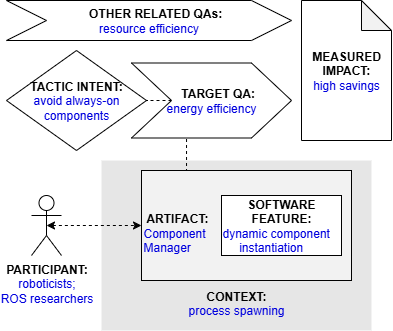

The diagram above was exported from draw.io. Its source (the exported page's mxGraphModel, read from the mxfile embedded in the PNG):
<mxGraphModel dx="713" dy="393" grid="1" gridSize="10" guides="1" tooltips="1" connect="1" arrows="1" fold="1" page="1" pageScale="1" pageWidth="827" pageHeight="1169" math="0" shadow="0">
  <root>
    <mxCell id="0" />
    <mxCell id="1" parent="0" />
    <mxCell id="zhqQK_5YV5MrjuXNHGbT-1" value="&lt;b&gt;PARTICIPANT:&lt;/b&gt;&lt;br&gt;&lt;div&gt;&lt;font color=&quot;#0000de&quot;&gt;roboticists; &lt;br&gt;ROS researchers&lt;/font&gt;&lt;/div&gt;" style="shape=umlActor;verticalLabelPosition=bottom;verticalAlign=top;html=1;outlineConnect=0;" vertex="1" parent="1">
      <mxGeometry x="65" y="235" width="30" height="60" as="geometry" />
    </mxCell>
    <mxCell id="zhqQK_5YV5MrjuXNHGbT-2" value="&lt;br&gt;&lt;br&gt;&lt;br&gt;&lt;br&gt;&lt;br&gt;&lt;br&gt;&lt;br&gt;&lt;br&gt;&lt;b&gt;&lt;font color=&quot;#000000&quot;&gt;CONTEXT:&lt;/font&gt;&lt;/b&gt;&lt;br&gt;process spawning" style="rounded=0;whiteSpace=wrap;html=1;fontColor=#0000DE;fillColor=#E6E6E6;strokeColor=none;" vertex="1" parent="1">
      <mxGeometry x="135" y="200" width="270" height="170" as="geometry" />
    </mxCell>
    <mxCell id="zhqQK_5YV5MrjuXNHGbT-3" style="edgeStyle=orthogonalEdgeStyle;rounded=0;orthogonalLoop=1;jettySize=auto;html=1;exitX=0.25;exitY=0;exitDx=0;exitDy=0;entryX=0.344;entryY=0.988;entryDx=0;entryDy=0;entryPerimeter=0;endArrow=none;endFill=0;dashed=1;" edge="1" parent="1" source="zhqQK_5YV5MrjuXNHGbT-4" target="zhqQK_5YV5MrjuXNHGbT-9">
      <mxGeometry relative="1" as="geometry" />
    </mxCell>
    <mxCell id="zhqQK_5YV5MrjuXNHGbT-4" value="&lt;div&gt;&lt;b&gt;&lt;font color=&quot;#000000&quot;&gt;&lt;br&gt;&lt;/font&gt;&lt;/b&gt;&lt;/div&gt;&lt;b&gt;&lt;font color=&quot;#000000&quot;&gt;&amp;nbsp;ARTIFACT:&lt;/font&gt;&lt;/b&gt;&lt;br&gt;&lt;div&gt;Component&amp;nbsp;&lt;/div&gt;&lt;div&gt;Manager&lt;/div&gt;" style="rounded=0;whiteSpace=wrap;html=1;fontColor=#0000DE;fillColor=#F2F2F2;align=left;" vertex="1" parent="1">
      <mxGeometry x="175" y="210" width="210" height="110" as="geometry" />
    </mxCell>
    <mxCell id="zhqQK_5YV5MrjuXNHGbT-5" style="edgeStyle=orthogonalEdgeStyle;rounded=0;orthogonalLoop=1;jettySize=auto;html=1;exitX=0.5;exitY=0.5;exitDx=0;exitDy=0;exitPerimeter=0;entryX=0;entryY=0.5;entryDx=0;entryDy=0;fontColor=#0000DE;startArrow=classic;startFill=1;dashed=1;" edge="1" parent="1" source="zhqQK_5YV5MrjuXNHGbT-1" target="zhqQK_5YV5MrjuXNHGbT-4">
      <mxGeometry relative="1" as="geometry" />
    </mxCell>
    <mxCell id="zhqQK_5YV5MrjuXNHGbT-6" value="&lt;b&gt;SOFTWARE&lt;br&gt;FEATURE:&lt;/b&gt;&lt;br&gt;&lt;div style=&quot;text-align: left;&quot;&gt;&lt;font color=&quot;#0000de&quot;&gt;dynamic component&amp;nbsp; &amp;nbsp; &amp;nbsp; &amp;nbsp; &amp;nbsp;instantiation&lt;/font&gt;&lt;/div&gt;" style="rounded=0;whiteSpace=wrap;html=1;fontColor=#000000;fillColor=#FFFFFF;" vertex="1" parent="1">
      <mxGeometry x="255" y="235" width="120" height="60" as="geometry" />
    </mxCell>
    <mxCell id="zhqQK_5YV5MrjuXNHGbT-7" value="&lt;b&gt;&lt;font color=&quot;#000000&quot;&gt;TACTIC INTENT:&lt;/font&gt;&lt;/b&gt;&lt;br&gt;avoid always-on components" style="rhombus;whiteSpace=wrap;html=1;fontColor=#0000DE;fillColor=#FFFFFF;" vertex="1" parent="1">
      <mxGeometry x="40" y="90" width="140" height="100" as="geometry" />
    </mxCell>
    <mxCell id="zhqQK_5YV5MrjuXNHGbT-8" style="edgeStyle=orthogonalEdgeStyle;rounded=0;orthogonalLoop=1;jettySize=auto;html=1;exitX=0;exitY=0.5;exitDx=0;exitDy=0;entryX=1;entryY=0.5;entryDx=0;entryDy=0;dashed=1;endArrow=none;endFill=0;" edge="1" parent="1" source="zhqQK_5YV5MrjuXNHGbT-9" target="zhqQK_5YV5MrjuXNHGbT-7">
      <mxGeometry relative="1" as="geometry" />
    </mxCell>
    <mxCell id="zhqQK_5YV5MrjuXNHGbT-9" value="&lt;b&gt;&amp;nbsp; &amp;nbsp; TARGET QA:&lt;/b&gt;&lt;br&gt;&lt;font color=&quot;#0000de&quot;&gt;energy efficiency&lt;/font&gt;" style="shape=step;perimeter=stepPerimeter;whiteSpace=wrap;html=1;fixedSize=1;fontColor=#000000;fillColor=#FFFFFF;size=40;" vertex="1" parent="1">
      <mxGeometry x="165" y="102.5" width="160" height="75" as="geometry" />
    </mxCell>
    <mxCell id="zhqQK_5YV5MrjuXNHGbT-10" value="&lt;b&gt;&amp;nbsp; &amp;nbsp; OTHER RELATED QAs:&lt;/b&gt;&lt;br&gt;&lt;font color=&quot;#0000de&quot;&gt;resource efficiency&lt;/font&gt;" style="shape=step;perimeter=stepPerimeter;whiteSpace=wrap;html=1;fixedSize=1;fontColor=#000000;fillColor=#FFFFFF;size=40;" vertex="1" parent="1">
      <mxGeometry x="40" y="40" width="285" height="40" as="geometry" />
    </mxCell>
    <mxCell id="zhqQK_5YV5MrjuXNHGbT-11" value="&lt;b&gt;MEASURED&lt;/b&gt;&lt;br&gt;&lt;b&gt;IMPACT:&lt;br&gt;&lt;/b&gt;&lt;font color=&quot;#0000de&quot;&gt;high savings&lt;/font&gt;" style="shape=note;whiteSpace=wrap;html=1;backgroundOutline=1;darkOpacity=0.05;" vertex="1" parent="1">
      <mxGeometry x="335" y="40" width="90" height="140" as="geometry" />
    </mxCell>
  </root>
</mxGraphModel>